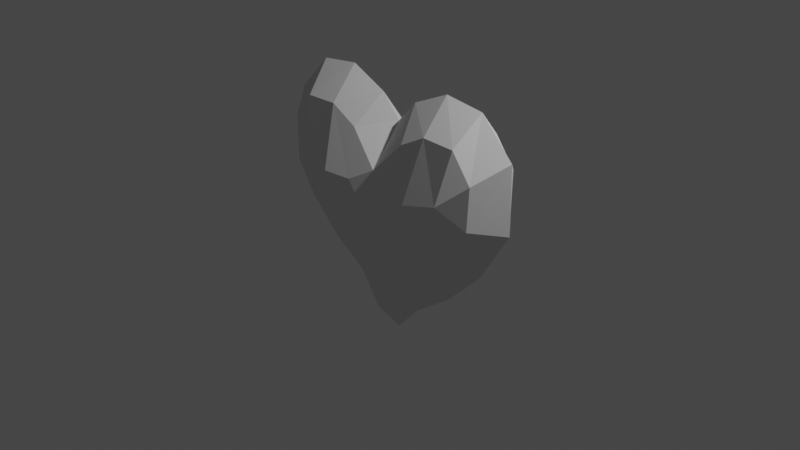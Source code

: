 # Source: heart_broken.blend  (saved by Blender 3.0.42; exported with 4.5.12 LTS)
import bpy
from mathutils import Matrix  # noqa: F401  (used for matrix-valued properties, if any)

bpy.ops.wm.read_factory_settings(use_empty=True)
scene = bpy.context.scene
scene.name = 'Scene'

# ---- collections
col_collection = bpy.data.collections.new('Collection'); scene.collection.children.link(col_collection)

# ---- world
world_world = bpy.data.worlds.new('World'); scene.world = world_world
world_world.use_nodes = True; world_world.node_tree.nodes.clear()
_N = world_world.node_tree.nodes; _L = world_world.node_tree.links
n0 = _N.new('ShaderNodeOutputWorld'); n0.name = 'World Output'; n0.location = (300, 300)
n1 = _N.new('ShaderNodeBackground'); n1.name = 'Background'; n1.location = (10, 300)
n1.inputs[0].default_value = (0.05088, 0.05088, 0.05088, 1.0)
_L.new(n1.outputs[0], n0.inputs[0])
n0.is_active_output = True
world_world.color = (0.05088, 0.05088, 0.05088)
world_world.use_sun_shadow = False
world_world.sun_shadow_jitter_overblur = 0.0

# ---- cameras
cam_camera = bpy.data.cameras.new('Camera')
cam_camera.clip_end = 100.0
cam_camera.ortho_scale = 7.314

# ---- lights
light_light = bpy.data.lights.new('Light', 'POINT')
light_light.transmission_factor = 0.0
light_light.energy = 1000.0
light_light.shadow_soft_size = 0.1
light_light.shadow_maximum_resolution = 0.006
light_light.use_absolute_resolution = True

# ---- meshes
me_plane = bpy.data.meshes.new('Plane')
me_plane.from_pydata([(-0.7084, -0.6504, 0.0), (0.0, -1.266, 0.0), (-0.6395, 1.495, 0.0), (0.0, 1.064, 0.0), (-1.116, -0.2459, 0.0), (-1.082, 1.442, 0.0), (-1.471, 0.3335, 0.0), (-1.46, 1.055, 0.0), (-0.2215, 1.305, 0.0), (-0.2819, -0.9557, 0.0), (-0.6357, 1.146, 0.2935), (-0.6119, -0.3327, 0.2935), (-0.2401, -0.5663, 0.2935), (0.0, -0.9035, 0.2935), (0.0, 0.6367, 0.3464), (-0.3322, 0.9842, 0.2935), (-1.005, 1.135, 0.2935), (-0.9878, 0.02034, 0.2935), (-1.228, 0.8426, 0.2935), (-1.211, 0.3869, 0.3034), (-0.5592, 0.5035, 0.4912), (0.0, 0.04249, 0.4003), (-0.2611, 0.4928, 0.4389), (-0.9373, 0.5937, 0.4457), (-0.9601, 0.2916, 0.416), (-0.5878, 0.0306, 0.4298), (-0.2476, -0.1766, 0.4123), (0.2215, 1.305, 0.0), (0.3322, 0.9842, 0.2935), (0.2611, 0.4928, 0.4389), (0.2476, -0.1766, 0.4123), (-0.6357, 1.146, -0.2935), (-0.6119, -0.3327, -0.2935), (-0.2401, -0.5663, -0.2935), (0.0, -0.9035, -0.2935), (0.0, 0.6367, -0.3464), (-0.3322, 0.9842, -0.2935), (-1.005, 1.135, -0.2935), (-0.9878, 0.02034, -0.2935), (-1.228, 0.8426, -0.2935), (-1.211, 0.3869, -0.3034), (-0.5592, 0.5035, -0.4912), (0.0, 0.04249, -0.4003), (-0.2611, 0.4928, -0.4389), (-0.9373, 0.5937, -0.4457), (-0.9601, 0.2916, -0.416), (-0.5878, 0.0306, -0.4298), (-0.2476, -0.1766, -0.4123), (0.3322, 0.9842, -0.2935), (0.2611, 0.4928, -0.4389), (0.2476, -0.1766, -0.4123)], [], [(11, 12, 26), (11, 25, 17), (17, 24, 19), (15, 22, 14), (6, 17, 19), (4, 11, 17), (8, 10, 15), (3, 15, 14), (23, 18, 19), (0, 9, 12), (9, 1, 13), (5, 18, 16), (2, 16, 10), (7, 19, 18), (21, 22, 26), (20, 22, 10), (23, 20, 10), (25, 26, 20), (24, 25, 20), (13, 26, 12), (26, 13, 21), (23, 19, 24), (26, 25, 11), (20, 23, 24), (20, 26, 22), (17, 25, 24), (10, 22, 15), (10, 16, 23), (18, 23, 16), (14, 22, 21), (11, 4, 0), (12, 11, 0), (13, 12, 9), (17, 6, 4), (19, 7, 6), (18, 5, 7), (16, 2, 5), (10, 8, 2), (15, 3, 8), (28, 14, 29), (3, 14, 28), (21, 30, 29), (30, 21, 13), (14, 21, 29), (28, 27, 3), (32, 47, 33), (32, 38, 46), (38, 40, 45), (36, 35, 43), (6, 40, 38), (4, 38, 32), (8, 36, 31), (3, 35, 36), (44, 40, 39), (0, 33, 9), (9, 34, 1), (5, 37, 39), (2, 31, 37), (7, 39, 40), (42, 47, 43), (41, 31, 43), (44, 31, 41), (46, 41, 47), (45, 41, 46), (34, 33, 47), (47, 42, 34), (44, 45, 40), (47, 32, 46), (41, 45, 44), (41, 43, 47), (38, 45, 46), (31, 36, 43), (31, 44, 37), (39, 37, 44), (35, 42, 43), (32, 0, 4), (33, 0, 32), (34, 9, 33), (38, 4, 6), (40, 6, 7), (39, 7, 5), (37, 5, 2), (31, 2, 8), (36, 8, 3), (48, 49, 35), (3, 48, 35), (42, 49, 50), (50, 34, 42), (35, 49, 42), (48, 3, 27), (29, 30, 50), (30, 13, 50), (13, 1, 34), (50, 13, 34), (50, 49, 29), (49, 48, 28), (48, 27, 28), (28, 29, 49)])
_uv = me_plane.uv_layers.new(name='UVMap')
_uv.uv.foreach_set('vector', [0.0, 0.0, 0.4773, 0.0, 0.4813, 0.1954, 0.0, 0.0, 0.0, 0.2079, 0.0, 0.0, 0.0, 0.0, 0.0, 0.2433, 0.0, 0.0, 0.498, 1.0, 0.4872, 0.4803, 1.0, 1.0, 0.0, 0.0, 0.0, 0.0, 0.0, 0.0, 0.0, 0.0, 0.0, 0.0, 0.0, 0.0, 0.498, 1.0, 0.0, 1.0, 0.498, 1.0, 1.0, 1.0, 0.498, 1.0, 1.0, 1.0, 0.0, 0.4441, 0.0, 1.0, 0.0, 0.0, 0.0, 0.0, 0.4773, 0.0, 0.4773, 0.0, 0.4773, 0.0, 1.0, 0.0, 1.0, 0.0, 0.0, 1.0, 0.0, 1.0, 0.0, 1.0, 0.0, 1.0, 0.0, 1.0, 0.0, 1.0, 0.0, 1.0, 0.0, 0.0, 0.0, 1.0, 1.0, 0.6142, 0.4872, 0.4803, 0.4813, 0.1954, 0.0, 0.4542, 0.4872, 0.4803, 0.0, 1.0, 0.0, 0.4441, 0.0, 0.4542, 0.0, 1.0, 0.0, 0.2079, 0.4813, 0.1954, 0.0, 0.4542, 0.0, 0.2433, 0.0, 0.2079, 0.0, 0.4542, 1.0, 0.0, 0.4813, 0.1954, 0.4773, 0.0, 0.4813, 0.1954, 1.0, 0.0, 1.0, 0.6142, 0.0, 0.4441, 0.0, 0.0, 0.0, 0.2433, 0.4813, 0.1954, 0.0, 0.2079, 0.0, 0.0, 0.0, 0.4542, 0.0, 0.4441, 0.0, 0.2433, 0.0, 0.4542, 0.4813, 0.1954, 0.4872, 0.4803, 0.0, 0.0, 0.0, 0.2079, 0.0, 0.2433, 0.0, 1.0, 0.4872, 0.4803, 0.498, 1.0, 0.0, 1.0, 0.0, 1.0, 0.0, 0.4441, 0.0, 1.0, 0.0, 0.4441, 0.0, 1.0, 1.0, 1.0, 0.4872, 0.4803, 1.0, 0.6142, 0.0, 0.0, 0.0, 0.0, 0.0, 0.0, 0.4773, 0.0, 0.0, 0.0, 0.0, 0.0, 1.0, 0.0, 0.4773, 0.0, 0.4773, 0.0, 0.0, 0.0, 0.0, 0.0, 0.0, 0.0, 0.0, 0.0, 0.0, 1.0, 0.0, 0.0, 0.0, 1.0, 0.0, 1.0, 0.0, 1.0, 0.0, 1.0, 0.0, 1.0, 0.0, 1.0, 0.0, 1.0, 0.498, 1.0, 0.0, 1.0, 0.498, 1.0, 1.0, 1.0, 0.498, 1.0, 0.498, 1.0, 1.0, 1.0, 0.4872, 0.4803, 1.0, 1.0, 1.0, 1.0, 0.498, 1.0, 1.0, 0.6142, 0.4813, 0.1954, 0.4872, 0.4803, 0.4813, 0.1954, 1.0, 0.6142, 1.0, 0.0, 1.0, 1.0, 1.0, 0.6142, 0.4872, 0.4803, 0.498, 1.0, 0.498, 1.0, 1.0, 1.0, 0.0, 0.0, 0.4813, 0.1954, 0.4773, 0.0, 0.0, 0.0, 0.0, 0.0, 0.0, 0.2079, 0.0, 0.0, 0.0, 0.0, 0.0, 0.2433, 0.498, 1.0, 1.0, 1.0, 0.4872, 0.4803, 0.0, 0.0, 0.0, 0.0, 0.0, 0.0, 0.0, 0.0, 0.0, 0.0, 0.0, 0.0, 0.498, 1.0, 0.498, 1.0, 0.0, 1.0, 1.0, 1.0, 1.0, 1.0, 0.498, 1.0, 0.0, 0.4441, 0.0, 0.0, 0.0, 1.0, 0.0, 0.0, 0.4773, 0.0, 0.4773, 0.0, 0.4773, 0.0, 1.0, 0.0, 1.0, 0.0, 0.0, 1.0, 0.0, 1.0, 0.0, 1.0, 0.0, 1.0, 0.0, 1.0, 0.0, 1.0, 0.0, 1.0, 0.0, 1.0, 0.0, 0.0, 1.0, 0.6142, 0.4813, 0.1954, 0.4872, 0.4803, 0.0, 0.4542, 0.0, 1.0, 0.4872, 0.4803, 0.0, 0.4441, 0.0, 1.0, 0.0, 0.4542, 0.0, 0.2079, 0.0, 0.4542, 0.4813, 0.1954, 0.0, 0.2433, 0.0, 0.4542, 0.0, 0.2079, 1.0, 0.0, 0.4773, 0.0, 0.4813, 0.1954, 0.4813, 0.1954, 1.0, 0.6142, 1.0, 0.0, 0.0, 0.4441, 0.0, 0.2433, 0.0, 0.0, 0.4813, 0.1954, 0.0, 0.0, 0.0, 0.2079, 0.0, 0.4542, 0.0, 0.2433, 0.0, 0.4441, 0.0, 0.4542, 0.4872, 0.4803, 0.4813, 0.1954, 0.0, 0.0, 0.0, 0.2433, 0.0, 0.2079, 0.0, 1.0, 0.498, 1.0, 0.4872, 0.4803, 0.0, 1.0, 0.0, 0.4441, 0.0, 1.0, 0.0, 1.0, 0.0, 1.0, 0.0, 0.4441, 1.0, 1.0, 1.0, 0.6142, 0.4872, 0.4803, 0.0, 0.0, 0.0, 0.0, 0.0, 0.0, 0.4773, 0.0, 0.0, 0.0, 0.0, 0.0, 1.0, 0.0, 0.4773, 0.0, 0.4773, 0.0, 0.0, 0.0, 0.0, 0.0, 0.0, 0.0, 0.0, 0.0, 0.0, 0.0, 0.0, 1.0, 0.0, 1.0, 0.0, 1.0, 0.0, 1.0, 0.0, 1.0, 0.0, 1.0, 0.0, 1.0, 0.0, 1.0, 0.0, 1.0, 0.498, 1.0, 0.498, 1.0, 0.498, 1.0, 1.0, 1.0, 0.498, 1.0, 0.4872, 0.4803, 1.0, 1.0, 1.0, 1.0, 0.498, 1.0, 1.0, 1.0, 1.0, 0.6142, 0.4872, 0.4803, 0.4813, 0.1954, 0.4813, 0.1954, 1.0, 0.0, 1.0, 0.6142, 1.0, 1.0, 0.4872, 0.4803, 1.0, 0.6142, 0.498, 1.0, 1.0, 1.0, 0.498, 1.0, 0.4872, 0.4803, 0.4813, 0.1954, 0.4813, 0.1954, 0.4813, 0.1954, 1.0, 0.0, 0.4813, 0.1954, 1.0, 0.0, 1.0, 0.0, 1.0, 0.0, 0.4813, 0.1954, 1.0, 0.0, 1.0, 0.0, 0.4813, 0.1954, 0.4872, 0.4803, 0.4872, 0.4803, 0.4872, 0.4803, 0.498, 1.0, 0.498, 1.0, 0.498, 1.0, 0.498, 1.0, 0.498, 1.0, 0.498, 1.0, 0.4872, 0.4803, 0.4872, 0.4803])
me_plane.use_remesh_fix_poles = True
me_plane.use_remesh_preserve_attributes = False
me_plane.update()
me_plane_001 = bpy.data.meshes.new('Plane.001')
me_plane_001.from_pydata([(0.0, -1.266, 0.0), (0.0, -0.9035, 0.2935), (0.7084, -0.6504, 0.0), (0.6395, 1.495, 0.0), (1.116, -0.2459, 0.0), (1.082, 1.442, 0.0), (1.471, 0.3335, 0.0), (1.46, 1.055, 0.0), (0.2215, 1.305, 0.0), (0.2819, -0.9557, 0.0), (0.6357, 1.146, 0.2935), (0.6119, -0.3327, 0.2935), (0.2401, -0.5663, 0.2935), (0.3322, 0.9842, 0.2935), (1.005, 1.135, 0.2935), (0.9878, 0.02034, 0.2935), (1.228, 0.8426, 0.2935), (1.211, 0.3869, 0.3034), (0.5592, 0.5035, 0.4912), (0.2611, 0.4928, 0.4389), (0.9373, 0.5937, 0.4457), (0.9601, 0.2916, 0.416), (0.5878, 0.0306, 0.4298), (0.2476, -0.1766, 0.4123), (0.0, -0.9035, -0.2935), (0.6357, 1.146, -0.2935), (0.6119, -0.3327, -0.2935), (0.2401, -0.5663, -0.2935), (0.3322, 0.9842, -0.2935), (1.005, 1.135, -0.2935), (0.9878, 0.02034, -0.2935), (1.228, 0.8426, -0.2935), (1.211, 0.3869, -0.3034), (0.5592, 0.5035, -0.4912), (0.2611, 0.4928, -0.4389), (0.9373, 0.5937, -0.4457), (0.9601, 0.2916, -0.416), (0.5878, 0.0306, -0.4298), (0.2476, -0.1766, -0.4123)], [], [(11, 23, 12), (11, 15, 22), (15, 17, 21), (6, 17, 15), (4, 15, 11), (8, 13, 10), (20, 17, 16), (2, 12, 9), (9, 1, 0), (5, 14, 16), (3, 10, 14), (7, 16, 17), (18, 10, 19), (20, 10, 18), (22, 18, 23), (21, 18, 22), (1, 12, 23), (20, 21, 17), (23, 11, 22), (18, 21, 20), (18, 19, 23), (15, 21, 22), (10, 13, 19), (10, 20, 14), (16, 14, 20), (11, 2, 4), (12, 2, 11), (1, 9, 12), (15, 4, 6), (17, 6, 7), (16, 7, 5), (14, 5, 3), (10, 3, 8), (26, 27, 38), (26, 37, 30), (30, 36, 32), (6, 30, 32), (4, 26, 30), (8, 25, 28), (35, 31, 32), (2, 9, 27), (9, 0, 24), (5, 31, 29), (3, 29, 25), (7, 32, 31), (33, 34, 25), (35, 33, 25), (37, 38, 33), (36, 37, 33), (24, 38, 27), (35, 32, 36), (38, 37, 26), (33, 35, 36), (33, 38, 34), (30, 37, 36), (25, 34, 28), (25, 29, 35), (31, 35, 29), (26, 4, 2), (27, 26, 2), (24, 27, 9), (30, 6, 4), (32, 7, 6), (31, 5, 7), (29, 3, 5), (25, 8, 3), (38, 24, 1), (0, 1, 24), (1, 23, 38), (23, 19, 38), (19, 13, 34), (38, 19, 34), (13, 8, 28), (28, 34, 13)])
_uv = me_plane_001.uv_layers.new(name='UVMap')
_uv.uv.foreach_set('vector', [0.0, 0.0, 0.4813, 0.1954, 0.4773, 0.0, 0.0, 0.0, 0.0, 0.0, 0.0, 0.2079, 0.0, 0.0, 0.0, 0.0, 0.0, 0.2433, 0.0, 0.0, 0.0, 0.0, 0.0, 0.0, 0.0, 0.0, 0.0, 0.0, 0.0, 0.0, 0.498, 1.0, 0.498, 1.0, 0.0, 1.0, 0.0, 0.4441, 0.0, 0.0, 0.0, 1.0, 0.0, 0.0, 0.4773, 0.0, 0.4773, 0.0, 0.4773, 0.0, 1.0, 0.0, 1.0, 0.0, 0.0, 1.0, 0.0, 1.0, 0.0, 1.0, 0.0, 1.0, 0.0, 1.0, 0.0, 1.0, 0.0, 1.0, 0.0, 1.0, 0.0, 0.0, 0.0, 0.4542, 0.0, 1.0, 0.4872, 0.4803, 0.0, 0.4441, 0.0, 1.0, 0.0, 0.4542, 0.0, 0.2079, 0.0, 0.4542, 0.4813, 0.1954, 0.0, 0.2433, 0.0, 0.4542, 0.0, 0.2079, 1.0, 0.0, 0.4773, 0.0, 0.4813, 0.1954, 0.0, 0.4441, 0.0, 0.2433, 0.0, 0.0, 0.4813, 0.1954, 0.0, 0.0, 0.0, 0.2079, 0.0, 0.4542, 0.0, 0.2433, 0.0, 0.4441, 0.0, 0.4542, 0.4872, 0.4803, 0.4813, 0.1954, 0.0, 0.0, 0.0, 0.2433, 0.0, 0.2079, 0.0, 1.0, 0.498, 1.0, 0.4872, 0.4803, 0.0, 1.0, 0.0, 0.4441, 0.0, 1.0, 0.0, 1.0, 0.0, 1.0, 0.0, 0.4441, 0.0, 0.0, 0.0, 0.0, 0.0, 0.0, 0.4773, 0.0, 0.0, 0.0, 0.0, 0.0, 1.0, 0.0, 0.4773, 0.0, 0.4773, 0.0, 0.0, 0.0, 0.0, 0.0, 0.0, 0.0, 0.0, 0.0, 0.0, 0.0, 0.0, 1.0, 0.0, 1.0, 0.0, 1.0, 0.0, 1.0, 0.0, 1.0, 0.0, 1.0, 0.0, 1.0, 0.0, 1.0, 0.0, 1.0, 0.498, 1.0, 0.0, 0.0, 0.4773, 0.0, 0.4813, 0.1954, 0.0, 0.0, 0.0, 0.2079, 0.0, 0.0, 0.0, 0.0, 0.0, 0.2433, 0.0, 0.0, 0.0, 0.0, 0.0, 0.0, 0.0, 0.0, 0.0, 0.0, 0.0, 0.0, 0.0, 0.0, 0.498, 1.0, 0.0, 1.0, 0.498, 1.0, 0.0, 0.4441, 0.0, 1.0, 0.0, 0.0, 0.0, 0.0, 0.4773, 0.0, 0.4773, 0.0, 0.4773, 0.0, 1.0, 0.0, 1.0, 0.0, 0.0, 1.0, 0.0, 1.0, 0.0, 1.0, 0.0, 1.0, 0.0, 1.0, 0.0, 1.0, 0.0, 1.0, 0.0, 0.0, 0.0, 1.0, 0.0, 0.4542, 0.4872, 0.4803, 0.0, 1.0, 0.0, 0.4441, 0.0, 0.4542, 0.0, 1.0, 0.0, 0.2079, 0.4813, 0.1954, 0.0, 0.4542, 0.0, 0.2433, 0.0, 0.2079, 0.0, 0.4542, 1.0, 0.0, 0.4813, 0.1954, 0.4773, 0.0, 0.0, 0.4441, 0.0, 0.0, 0.0, 0.2433, 0.4813, 0.1954, 0.0, 0.2079, 0.0, 0.0, 0.0, 0.4542, 0.0, 0.4441, 0.0, 0.2433, 0.0, 0.4542, 0.4813, 0.1954, 0.4872, 0.4803, 0.0, 0.0, 0.0, 0.2079, 0.0, 0.2433, 0.0, 1.0, 0.4872, 0.4803, 0.498, 1.0, 0.0, 1.0, 0.0, 1.0, 0.0, 0.4441, 0.0, 1.0, 0.0, 0.4441, 0.0, 1.0, 0.0, 0.0, 0.0, 0.0, 0.0, 0.0, 0.4773, 0.0, 0.0, 0.0, 0.0, 0.0, 1.0, 0.0, 0.4773, 0.0, 0.4773, 0.0, 0.0, 0.0, 0.0, 0.0, 0.0, 0.0, 0.0, 0.0, 0.0, 1.0, 0.0, 0.0, 0.0, 1.0, 0.0, 1.0, 0.0, 1.0, 0.0, 1.0, 0.0, 1.0, 0.0, 1.0, 0.0, 1.0, 0.498, 1.0, 0.0, 1.0, 0.4813, 0.1954, 1.0, 0.0, 1.0, 0.0, 1.0, 0.0, 1.0, 0.0, 1.0, 0.0, 1.0, 0.0, 0.4813, 0.1954, 0.4813, 0.1954, 0.4813, 0.1954, 0.4872, 0.4803, 0.4813, 0.1954, 0.4872, 0.4803, 0.498, 1.0, 0.4872, 0.4803, 0.4813, 0.1954, 0.4872, 0.4803, 0.4872, 0.4803, 0.498, 1.0, 0.498, 1.0, 0.498, 1.0, 0.498, 1.0, 0.4872, 0.4803, 0.498, 1.0])
me_plane_001.use_remesh_fix_poles = True
me_plane_001.use_remesh_preserve_attributes = False
me_plane_001.update()

# ---- objects
ob_light = bpy.data.objects.new('Light', light_light)
ob_camera = bpy.data.objects.new('Camera', cam_camera)
ob_plane = bpy.data.objects.new('Plane', me_plane)
ob_plane_001 = bpy.data.objects.new('Plane.001', me_plane_001)

# ---- transforms, parenting, visibility, modifiers, constraints
ob_light.location = (4.076, 1.005, 5.904)
ob_light.rotation_euler = (0.6503, 0.05522, 1.866)
ob_light.lock_rotations_4d = False
ob_light.empty_display_type = 'ARROWS'
ob_light.color = (0.0, 0.0, 0.0, 0.0)
ob_light.lineart.crease_threshold = 0.0
ob_camera.location = (7.359, -6.926, 4.958)
ob_camera.rotation_euler = (1.109, 0.0, 0.8149)
ob_camera.lock_rotations_4d = False
ob_camera.empty_display_type = 'ARROWS'
ob_camera.color = (0.0, 0.0, 0.0, 0.0)
ob_camera.display_type = 'WIRE'
ob_camera.lineart.crease_threshold = 0.0
ob_plane.location = (0.0, 0.0, 0.0)
ob_plane.rotation_euler = (1.571, -0.0, 0.0)
ob_plane_001.location = (0.0, 0.0, 0.0)
ob_plane_001.rotation_euler = (1.571, -0.0, 0.0)

# ---- collection membership
col_collection.objects.link(ob_light)
col_collection.objects.link(ob_camera)
col_collection.objects.link(ob_plane)
col_collection.objects.link(ob_plane_001)

# ---- scene / render settings (as saved in the file)
scene.camera = ob_camera
scene.frame_start = 1; scene.frame_end = 250; scene.frame_set(1)
scene.render.engine = 'BLENDER_EEVEE_NEXT'
scene.cycles.sampling_pattern = 'TABULATED_SOBOL'
scene.cycles.use_light_tree = False
scene.view_settings.view_transform = 'Filmic'
bpy.context.view_layer.update()
